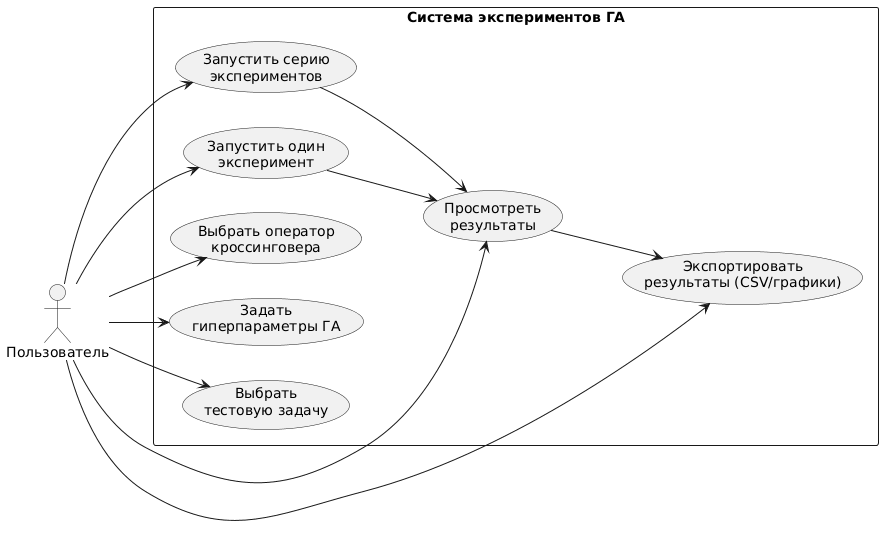

The diagram above was rendered by PlantUML. Its source (embedded in the PNG):
@startuml
left to right direction
actor User as "Пользователь"

rectangle "Система экспериментов ГА" {
  usecase "Выбрать\nтестовую задачу" as UC_SelectProblem
  usecase "Задать\nгиперпараметры ГА" as UC_SetHyperparams
  usecase "Выбрать оператор\nкроссинговера" as UC_SelectCrossover
  usecase "Запустить один\nэксперимент" as UC_RunSingle
  usecase "Запустить серию\nэкспериментов" as UC_RunBatch
  usecase "Просмотреть\nрезультаты" as UC_ViewResults
  usecase "Экспортировать\nрезультаты (CSV/графики)" as UC_ExportResults
}

User --> UC_SelectProblem
User --> UC_SetHyperparams
User --> UC_SelectCrossover
User --> UC_RunSingle
User --> UC_RunBatch
User --> UC_ViewResults
User --> UC_ExportResults

UC_RunSingle --> UC_ViewResults
UC_RunBatch --> UC_ViewResults
UC_ViewResults --> UC_ExportResults
@enduml